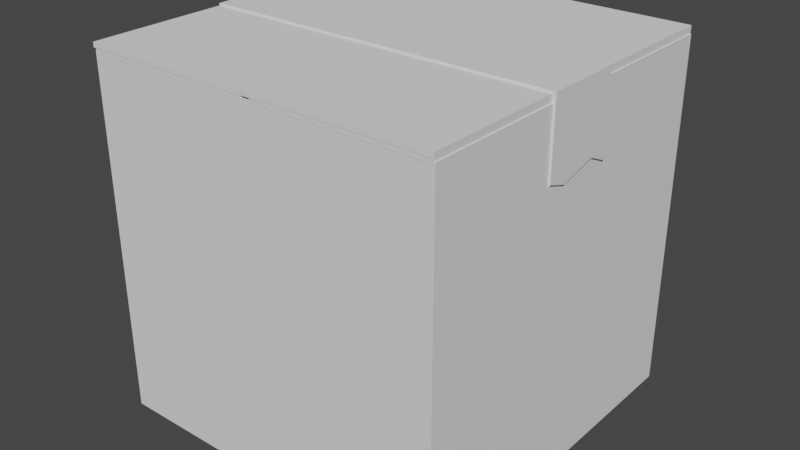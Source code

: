 # Source: box_taped.blend  (saved by Blender 2.92.15; exported with 4.5.12 LTS)
import bpy
from mathutils import Matrix  # noqa: F401  (used for matrix-valued properties, if any)

bpy.ops.wm.read_factory_settings(use_empty=True)
scene = bpy.context.scene
scene.name = 'Scene'

# ---- collections
col_collection = bpy.data.collections.new('Collection'); scene.collection.children.link(col_collection)
col_flaps = bpy.data.collections.new('Flaps'); col_collection.children.link(col_flaps)

# ---- world
world_world = bpy.data.worlds.new('World'); scene.world = world_world
world_world.use_nodes = True; world_world.node_tree.nodes.clear()
_N = world_world.node_tree.nodes; _L = world_world.node_tree.links
n0 = _N.new('ShaderNodeOutputWorld'); n0.name = 'World Output'; n0.location = (300, 300)
n1 = _N.new('ShaderNodeBackground'); n1.name = 'Background'; n1.location = (10, 300)
n1.inputs[0].default_value = (0.05088, 0.05088, 0.05088, 1.0)
_L.new(n1.outputs[0], n0.inputs[0])
n0.is_active_output = True
world_world.color = (0.05088, 0.05088, 0.05088)
world_world.use_sun_shadow = False
world_world.sun_shadow_jitter_overblur = 0.0

# ---- meshes
me_cube_001 = bpy.data.meshes.new('Cube.001')
me_cube_001.from_pydata([(-0.5479, -0.5479, -0.5479), (-0.5342, -0.5342, 0.5479), (-0.5479, 0.5479, -0.5479), (-0.5342, 0.5342, 0.5479), (0.5479, -0.5479, -0.5479), (0.5342, -0.5342, 0.5479), (0.5479, 0.5479, -0.5479), (0.5342, 0.5342, 0.5479), (-0.5479, -0.5479, 0.5479), (-0.5479, 0.5479, 0.5479), (0.5479, 0.5479, 0.5479), (0.5479, -0.5479, 0.5479), (-0.5342, -0.5342, -0.5369), (-0.5342, 0.5342, -0.5369), (0.5342, 0.5342, -0.5369), (0.5342, -0.5342, -0.5369)], [], [(0, 8, 9, 2), (2, 9, 10, 6), (6, 10, 11, 4), (4, 11, 8, 0), (2, 6, 4, 0), (7, 3, 13, 14), (1, 3, 9, 8), (3, 7, 10, 9), (7, 5, 11, 10), (5, 1, 8, 11), (14, 13, 12, 15), (5, 7, 14, 15), (3, 1, 12, 13), (1, 5, 15, 12)])
_uv = me_cube_001.uv_layers.new(name='UVMap')
_uv.uv.foreach_set('vector', [0.375, 0.0, 0.625, 0.0, 0.625, 0.25, 0.375, 0.25, 0.375, 0.25, 0.625, 0.25, 0.625, 0.5, 0.375, 0.5, 0.375, 0.5, 0.625, 0.5, 0.625, 0.75, 0.375, 0.75, 0.375, 0.75, 0.625, 0.75, 0.625, 1.0, 0.375, 1.0, 0.125, 0.5, 0.375, 0.5, 0.375, 0.75, 0.125, 0.75, 0.6281, 0.5031, 0.8719, 0.5031, 0.8719, 0.5031, 0.6281, 0.5031, 0.8719, 0.7469, 0.8719, 0.5031, 0.875, 0.5, 0.875, 0.75, 0.8719, 0.5031, 0.6281, 0.5031, 0.625, 0.5, 0.875, 0.5, 0.6281, 0.5031, 0.6281, 0.7469, 0.625, 0.75, 0.625, 0.5, 0.6281, 0.7469, 0.8719, 0.7469, 0.875, 0.75, 0.625, 0.75, 0.6281, 0.5031, 0.8719, 0.5031, 0.8719, 0.7469, 0.6281, 0.7469, 0.6281, 0.7469, 0.6281, 0.5031, 0.6281, 0.5031, 0.6281, 0.7469, 0.8719, 0.5031, 0.8719, 0.7469, 0.8719, 0.7469, 0.8719, 0.5031, 0.8719, 0.7469, 0.6281, 0.7469, 0.6281, 0.7469, 0.8719, 0.7469])
me_cube_001.use_remesh_fix_poles = True
me_cube_001.use_remesh_preserve_attributes = False
me_cube_001.use_mirror_vertex_groups = False
me_cube_001.update()
me_cube_005 = bpy.data.meshes.new('Cube.005')
me_cube_005.from_pydata([(-1.004, -0.2201, 0.1173), (-1.004, -0.2201, 0.5108), (-1.004, 0.2201, 0.07234), (-1.004, 0.2201, 0.5108), (1.004, -0.2201, 0.09501), (1.004, -0.2201, 0.5108), (1.004, 0.2201, 0.06103), (1.004, 0.2201, 0.5108), (-1.004, 0.0, 0.05982), (-1.004, -0.2201, 0.3109), (-1.004, 0.0, 0.5108), (-1.004, 0.2201, 0.2727), (0.0, 0.2201, 0.5108), (1.004, 0.2201, 0.3144), (1.004, 0.0, 0.08664), (1.004, 0.0, 0.5108), (1.004, -0.2201, 0.271), (0.0, -0.2201, 0.5108), (0.0, 0.0, 0.5108), (1.004, 0.0, 0.308), (-1.004, 0.0, 0.3364), (-1.004, -0.1101, 0.05693), (-1.004, -0.2201, 0.4796), (-1.004, 0.1101, 0.5108), (-1.004, 0.2201, 0.2181), (-0.9895, 0.2201, 0.1029), (0.9729, 0.2201, 0.5108), (1.004, 0.2201, 0.2235), (1.004, 0.1101, 0.1106), (1.004, -0.1101, 0.5108), (1.004, -0.2201, 0.1813), (0.9729, -0.2201, 0.05491), (-0.9895, -0.2201, 0.5108), (-1.004, 0.1101, 0.07338), (-1.004, -0.2201, 0.2199), (-1.004, -0.1101, 0.5108), (-1.004, 0.2201, 0.4796), (0.9729, 0.2201, 0.101), (-0.9895, 0.2201, 0.5108), (1.004, 0.2201, 0.4796), (1.004, -0.1101, 0.05818), (1.004, 0.1101, 0.5108), (1.004, -0.2201, 0.4796), (-0.9895, -0.2201, 0.07486), (0.9729, -0.2201, 0.5108), (0.0, -0.1101, 0.5108), (0.0, 0.1101, 0.5108), (0.9729, 0.0, 0.5108), (-0.9895, 0.0, 0.5108), (-0.9895, 0.0, 0.08048), (0.9729, 0.0, 0.08222), (-0.9895, -0.2201, 0.2886), (0.9729, -0.2201, 0.3403), (0.0, -0.2201, 0.4796), (1.004, -0.1101, 0.3332), (1.004, 0.1101, 0.2863), (1.004, 0.0, 0.2067), (1.004, 0.0, 0.4796), (0.9729, 0.2201, 0.2871), (-0.9895, 0.2201, 0.2773), (0.0, 0.2201, 0.4796), (-1.004, 0.1101, 0.309), (-1.004, -0.1101, 0.2793), (-1.004, 0.0, 0.1913), (-1.004, 0.0, 0.4796), (-1.004, -0.1101, 0.4796), (-1.004, -0.1101, 0.2289), (-1.004, 0.1101, 0.2046), (-0.9895, 0.2201, 0.4796), (-0.9895, 0.2201, 0.1851), (0.9729, 0.2201, 0.2137), (1.004, 0.1101, 0.4796), (1.004, 0.1101, 0.1818), (1.004, -0.1101, 0.2171), (0.9729, -0.2201, 0.4796), (0.9729, -0.2201, 0.1844), (-0.9895, -0.2201, 0.1969), (0.9729, 0.1101, 0.1252), (-0.9895, 0.1101, 0.07815), (-0.9895, -0.1101, 0.08669), (-0.9895, 0.1101, 0.5108), (0.9729, 0.1101, 0.5108), (0.9729, -0.1101, 0.5108), (-0.9895, -0.1101, 0.5108), (0.9729, -0.1101, 0.07489), (-0.9895, -0.2201, 0.4796), (1.004, -0.1101, 0.4796), (0.9729, 0.2201, 0.4796), (-1.004, 0.1101, 0.4796), (-1.004, -0.1651, 0.1036), (-1.004, 0.2201, 0.1095), (-0.9968, 0.2201, 0.1044), (-1.004, 0.05503, 0.1073), (-1.004, -0.2201, 0.2412), (-1.004, 0.2201, 0.4212), (-0.9968, 0.0, 0.0745), (-0.9968, -0.2201, 0.2905), (-1.004, 0.1651, 0.297), (-1.004, -0.05503, 0.3463), (-1.004, 0.0, 0.1419), (-1.004, 0.0, 0.4161), (-1.004, -0.05503, 0.1103), (-1.004, -0.2201, 0.4331), (-1.004, 0.2201, 0.2721), (-1.004, 0.1651, 0.09801), (-1.004, -0.2201, 0.1718), (-0.9968, -0.2201, 0.05437), (-0.9968, 0.2201, 0.3453), (-1.004, 0.05503, 0.3241), (-1.004, -0.1651, 0.3169), (-1.004, 0.0, 0.2665), (-1.004, -0.05503, 0.4796), (-1.004, -0.1651, 0.4796), (-1.004, -0.1101, 0.3811), (-1.004, -0.05503, 0.2288), (-1.004, -0.1651, 0.2262), (-1.004, -0.1101, 0.1652), (-1.004, -0.1101, 0.2639), (-1.004, 0.1651, 0.1833), (-1.004, 0.05503, 0.1778), (-1.004, 0.1101, 0.1406), (-1.004, 0.1101, 0.2515), (-0.9968, 0.2201, 0.4796), (-0.9895, 0.2201, 0.4067), (-0.9968, 0.2201, 0.2178), (-0.9895, 0.2201, 0.1646), (-0.9895, 0.2201, 0.2928), (-0.9968, -0.2201, 0.2306), (-0.9895, -0.2201, 0.1461), (-0.9895, -0.2201, 0.2644), (-0.9895, 0.05503, 0.05702), (-0.9895, 0.1651, 0.08968), (-0.9895, -0.1651, 0.07918), (-0.9895, -0.05503, 0.09592), (-0.9968, -0.1101, 0.089), (-0.9968, -0.2201, 0.4796), (-0.9895, -0.2201, 0.3679), (-1.004, 0.1651, 0.4796), (-1.004, 0.05503, 0.4796), (-1.004, 0.1101, 0.3969), (-0.9895, 0.0, 0.4796), (-1.004, 0.05503, 0.3448), (-1.004, 0.1651, 0.3546), (-0.9968, -0.2201, 0.3802), (-0.9968, -0.05503, 0.08131), (-0.9968, -0.1651, 0.0801), (-0.9968, 0.1651, 0.07284), (-0.9968, -0.2201, 0.1842), (-0.9968, 0.2201, 0.2675), (-0.9968, 0.2201, 0.1513), (-0.9968, 0.2201, 0.4195), (-1.004, 0.05503, 0.2652), (-1.004, 0.05503, 0.133), (-1.004, 0.1651, 0.1834), (-1.004, -0.1651, 0.2173), (-1.004, -0.1651, 0.1596), (-1.004, -0.05503, 0.1637), (-1.004, -0.1651, 0.4047), (-1.004, -0.05503, 0.3516), (-1.004, -0.05503, 0.2641), (-1.004, 0.1651, 0.2458), (-0.9968, -0.2201, 0.2618)], [], [(88, 23, 3, 36, 137), (87, 26, 7, 39), (86, 29, 5, 42), (85, 32, 1, 22, 135), (84, 40, 4, 31), (83, 35, 1, 32), (82, 45, 17, 44), (81, 46, 18, 47), (80, 23, 10, 48), (77, 28, 14, 50), (161, 96, 9, 93), (74, 44, 17, 53), (73, 54, 16, 30), (72, 55, 19, 56), (71, 41, 15, 57), (70, 58, 13, 27), (68, 38, 12, 60), (160, 97, 11, 103), (159, 98, 20, 110), (65, 35, 10, 64, 111), (158, 111, 64, 100), (157, 112, 65, 113), (22, 1, 35, 65, 112), (156, 114, 63, 99), (155, 115, 66, 116), (154, 109, 62, 117), (153, 118, 24, 90), (152, 119, 67, 120), (151, 108, 61, 121), (150, 122, 68, 123), (36, 3, 38, 68, 122), (149, 124, 69, 125), (148, 107, 59, 126), (37, 70, 27, 6), (55, 71, 57, 19), (13, 39, 71, 55), (39, 7, 41, 71), (28, 72, 56, 14), (6, 27, 72, 28), (27, 13, 55, 72), (40, 73, 30, 4), (14, 56, 73, 40), (56, 19, 54, 73), (16, 42, 74, 52), (42, 5, 44, 74), (4, 30, 75, 31), (30, 16, 52, 75), (147, 127, 34, 105), (37, 6, 28, 77), (145, 132, 43, 106), (144, 133, 79, 134), (46, 80, 48, 18), (12, 38, 80, 46), (38, 3, 23, 80), (41, 81, 47, 15), (7, 26, 81, 41), (26, 12, 46, 81), (29, 82, 44, 5), (15, 47, 82, 29), (47, 18, 45, 82), (45, 83, 32, 17), (18, 48, 83, 45), (48, 10, 35, 83), (50, 14, 40, 84), (143, 135, 22, 102), (53, 17, 32, 85), (54, 86, 42, 16), (19, 57, 86, 54), (57, 15, 29, 86), (58, 87, 39, 13), (60, 12, 26, 87), (142, 137, 36, 94), (141, 138, 88, 139), (64, 10, 23, 88, 138), (37, 77, 50, 84, 31, 75, 52, 74, 87, 58, 70), (68, 140, 85, 136, 51, 129, 76, 128, 43, 132, 79, 133, 49, 130, 78, 131, 25, 125, 69, 126, 59, 123), (68, 60, 87, 74, 53, 85, 140), (108, 141, 139, 61), (20, 100, 141, 108), (100, 64, 138, 141), (97, 142, 94, 11), (61, 139, 142, 97), (139, 88, 137, 142), (96, 143, 102, 9), (51, 136, 143, 96), (136, 85, 135, 143), (101, 144, 134, 21), (8, 95, 144, 101), (95, 49, 133, 144), (89, 145, 106, 0), (21, 134, 145, 89), (134, 79, 132, 145), (91, 25, 131, 146), (106, 147, 105, 0), (43, 128, 147, 106), (128, 76, 127, 147), (124, 148, 126, 69), (24, 103, 148, 124), (103, 11, 107, 148), (91, 149, 125, 25), (2, 90, 149, 91), (90, 24, 124, 149), (107, 150, 123, 59), (11, 94, 150, 107), (94, 36, 122, 150), (119, 151, 121, 67), (63, 110, 151, 119), (110, 20, 108, 151), (92, 152, 120, 33), (8, 99, 152, 92), (99, 63, 119, 152), (104, 153, 90, 2), (33, 120, 153, 104), (120, 67, 118, 153), (115, 154, 117, 66), (34, 93, 154, 115), (93, 9, 109, 154), (89, 155, 116, 21), (0, 105, 155, 89), (105, 34, 115, 155), (101, 156, 99, 8), (21, 116, 156, 101), (116, 66, 114, 156), (109, 157, 113, 62), (9, 102, 157, 109), (102, 22, 112, 157), (98, 158, 100, 20), (62, 113, 158, 98), (113, 65, 111, 158), (114, 159, 110, 63), (66, 117, 159, 114), (117, 62, 98, 159), (118, 160, 103, 24), (67, 121, 160, 118), (121, 61, 97, 160), (127, 161, 93, 34), (76, 129, 161, 127), (129, 51, 96, 161), (130, 49, 95, 8, 92, 33, 104, 2, 91, 146, 131, 78)])
_uv = me_cube_005.uv_layers.new(name='UVMap')
_uv.uv.foreach_set('vector', [0.5625, 0.1875, 0.625, 0.1875, 0.625, 0.25, 0.5625, 0.25, 0.5625, 0.2188, 0.5625, 0.4375, 0.625, 0.4375, 0.625, 0.5, 0.5625, 0.5, 0.5625, 0.6875, 0.625, 0.6875, 0.625, 0.75, 0.5625, 0.75, 0.5625, 0.9375, 0.625, 0.9375, 0.625, 1.0, 0.5625, 1.0, 0.5625, 0.9688, 0.3125, 0.6875, 0.375, 0.6875, 0.375, 0.75, 0.3125, 0.75, 0.8125, 0.6875, 0.875, 0.6875, 0.875, 0.75, 0.8125, 0.75, 0.6875, 0.6875, 0.75, 0.6875, 0.75, 0.75, 0.6875, 0.75, 0.6875, 0.5625, 0.75, 0.5625, 0.75, 0.625, 0.6875, 0.625, 0.8125, 0.5625, 0.875, 0.5625, 0.875, 0.625, 0.8125, 0.625, 0.3125, 0.5625, 0.375, 0.5625, 0.375, 0.625, 0.3125, 0.625, 0.4688, 0.9688, 0.5, 0.9688, 0.5, 1.0, 0.4688, 1.0, 0.5625, 0.8125, 0.625, 0.8125, 0.625, 0.875, 0.5625, 0.875, 0.4375, 0.6875, 0.5, 0.6875, 0.5, 0.75, 0.4375, 0.75, 0.4375, 0.5625, 0.5, 0.5625, 0.5, 0.625, 0.4375, 0.625, 0.5625, 0.5625, 0.625, 0.5625, 0.625, 0.625, 0.5625, 0.625, 0.4375, 0.4375, 0.5, 0.4375, 0.5, 0.5, 0.4375, 0.5, 0.5625, 0.3125, 0.625, 0.3125, 0.625, 0.375, 0.5625, 0.375, 0.4688, 0.2188, 0.5, 0.2188, 0.5, 0.25, 0.4688, 0.25, 0.4688, 0.09375, 0.5, 0.09375, 0.5, 0.125, 0.4688, 0.125, 0.5625, 0.0625, 0.625, 0.0625, 0.625, 0.125, 0.5625, 0.125, 0.5625, 0.09375, 0.5312, 0.09375, 0.5625, 0.09375, 0.5625, 0.125, 0.5312, 0.125, 0.5312, 0.03125, 0.5625, 0.03125, 0.5625, 0.0625, 0.5312, 0.0625, 0.5625, 0.0, 0.625, 0.0, 0.625, 0.0625, 0.5625, 0.0625, 0.5625, 0.03125, 0.4062, 0.09375, 0.4375, 0.09375, 0.4375, 0.125, 0.4062, 0.125, 0.4062, 0.03125, 0.4375, 0.03125, 0.4375, 0.0625, 0.4062, 0.0625, 0.4688, 0.03125, 0.5, 0.03125, 0.5, 0.0625, 0.4688, 0.0625, 0.4062, 0.2188, 0.4375, 0.2188, 0.4375, 0.25, 0.4062, 0.25, 0.4062, 0.1562, 0.4375, 0.1562, 0.4375, 0.1875, 0.4062, 0.1875, 0.4688, 0.1562, 0.5, 0.1562, 0.5, 0.1875, 0.4688, 0.1875, 0.5312, 0.2812, 0.5625, 0.2812, 0.5625, 0.3125, 0.5312, 0.3125, 0.5625, 0.25, 0.625, 0.25, 0.625, 0.3125, 0.5625, 0.3125, 0.5625, 0.2812, 0.4062, 0.2812, 0.4375, 0.2812, 0.4375, 0.3125, 0.4062, 0.3125, 0.4688, 0.2812, 0.5, 0.2812, 0.5, 0.3125, 0.4688, 0.3125, 0.375, 0.4375, 0.4375, 0.4375, 0.4375, 0.5, 0.375, 0.5, 0.5, 0.5625, 0.5625, 0.5625, 0.5625, 0.625, 0.5, 0.625, 0.5, 0.5, 0.5625, 0.5, 0.5625, 0.5625, 0.5, 0.5625, 0.5625, 0.5, 0.625, 0.5, 0.625, 0.5625, 0.5625, 0.5625, 0.375, 0.5625, 0.4375, 0.5625, 0.4375, 0.625, 0.375, 0.625, 0.375, 0.5, 0.4375, 0.5, 0.4375, 0.5625, 0.375, 0.5625, 0.4375, 0.5, 0.5, 0.5, 0.5, 0.5625, 0.4375, 0.5625, 0.375, 0.6875, 0.4375, 0.6875, 0.4375, 0.75, 0.375, 0.75, 0.375, 0.625, 0.4375, 0.625, 0.4375, 0.6875, 0.375, 0.6875, 0.4375, 0.625, 0.5, 0.625, 0.5, 0.6875, 0.4375, 0.6875, 0.5, 0.75, 0.5625, 0.75, 0.5625, 0.8125, 0.5, 0.8125, 0.5625, 0.75, 0.625, 0.75, 0.625, 0.8125, 0.5625, 0.8125, 0.375, 0.75, 0.4375, 0.75, 0.4375, 0.8125, 0.375, 0.8125, 0.4375, 0.75, 0.5, 0.75, 0.5, 0.8125, 0.4375, 0.8125, 0.4062, 0.9688, 0.4375, 0.9688, 0.4375, 1.0, 0.4062, 1.0, 0.3125, 0.5, 0.375, 0.5, 0.375, 0.5625, 0.3125, 0.5625, 0.1562, 0.7188, 0.1875, 0.7188, 0.1875, 0.75, 0.1562, 0.75, 0.1562, 0.6562, 0.1875, 0.6562, 0.1875, 0.6875, 0.1562, 0.6875, 0.75, 0.5625, 0.8125, 0.5625, 0.8125, 0.625, 0.75, 0.625, 0.75, 0.5, 0.8125, 0.5, 0.8125, 0.5625, 0.75, 0.5625, 0.8125, 0.5, 0.875, 0.5, 0.875, 0.5625, 0.8125, 0.5625, 0.625, 0.5625, 0.6875, 0.5625, 0.6875, 0.625, 0.625, 0.625, 0.625, 0.5, 0.6875, 0.5, 0.6875, 0.5625, 0.625, 0.5625, 0.6875, 0.5, 0.75, 0.5, 0.75, 0.5625, 0.6875, 0.5625, 0.625, 0.6875, 0.6875, 0.6875, 0.6875, 0.75, 0.625, 0.75, 0.625, 0.625, 0.6875, 0.625, 0.6875, 0.6875, 0.625, 0.6875, 0.6875, 0.625, 0.75, 0.625, 0.75, 0.6875, 0.6875, 0.6875, 0.75, 0.6875, 0.8125, 0.6875, 0.8125, 0.75, 0.75, 0.75, 0.75, 0.625, 0.8125, 0.625, 0.8125, 0.6875, 0.75, 0.6875, 0.8125, 0.625, 0.875, 0.625, 0.875, 0.6875, 0.8125, 0.6875, 0.3125, 0.625, 0.375, 0.625, 0.375, 0.6875, 0.3125, 0.6875, 0.5312, 0.9688, 0.5625, 0.9688, 0.5625, 1.0, 0.5312, 1.0, 0.5625, 0.875, 0.625, 0.875, 0.625, 0.9375, 0.5625, 0.9375, 0.5, 0.6875, 0.5625, 0.6875, 0.5625, 0.75, 0.5, 0.75, 0.5, 0.625, 0.5625, 0.625, 0.5625, 0.6875, 0.5, 0.6875, 0.5625, 0.625, 0.625, 0.625, 0.625, 0.6875, 0.5625, 0.6875, 0.5, 0.4375, 0.5625, 0.4375, 0.5625, 0.5, 0.5, 0.5, 0.5625, 0.375, 0.625, 0.375, 0.625, 0.4375, 0.5625, 0.4375, 0.5312, 0.2188, 0.5625, 0.2188, 0.5625, 0.25, 0.5312, 0.25, 0.5312, 0.1562, 0.5625, 0.1562, 0.5625, 0.1875, 0.5312, 0.1875, 0.5625, 0.125, 0.625, 0.125, 0.625, 0.1875, 0.5625, 0.1875, 0.5625, 0.1562, 0.3125, 0.5, 0.3125, 0.5625, 0.3125, 0.625, 0.3125, 0.6875, 0.3125, 0.75, 0.4375, 0.8125, 0.5, 0.8125, 0.5625, 0.8125, 0.5625, 0.4375, 0.5, 0.4375, 0.4375, 0.4375, 0.5625, 0.3125, 0.5625, 0.625, 0.5625, 0.9375, 0.5312, 0.9375, 0.5, 0.9375, 0.4688, 0.9375, 0.4375, 0.9375, 0.4062, 0.9375, 0.375, 0.9375, 0.2812, 0.8125, 0.1875, 0.6875, 0.1875, 0.6562, 0.1875, 0.625, 0.1875, 0.5938, 0.1875, 0.5625, 0.1875, 0.5312, 0.1875, 0.5, 0.3125, 0.4062, 0.4375, 0.3125, 0.4688, 0.3125, 0.5, 0.3125, 0.5312, 0.3125, 0.5625, 0.3125, 0.5625, 0.375, 0.5625, 0.4375, 0.5625, 0.8125, 0.5625, 0.875, 0.5625, 0.9375, 0.5625, 0.625, 0.5, 0.1562, 0.5312, 0.1562, 0.5312, 0.1875, 0.5, 0.1875, 0.5, 0.125, 0.5312, 0.125, 0.5312, 0.1562, 0.5, 0.1562, 0.5312, 0.125, 0.5625, 0.125, 0.5625, 0.1562, 0.5312, 0.1562, 0.5, 0.2188, 0.5312, 0.2188, 0.5312, 0.25, 0.5, 0.25, 0.5, 0.1875, 0.5312, 0.1875, 0.5312, 0.2188, 0.5, 0.2188, 0.5312, 0.1875, 0.5625, 0.1875, 0.5625, 0.2188, 0.5312, 0.2188, 0.5, 0.9688, 0.5312, 0.9688, 0.5312, 1.0, 0.5, 1.0, 0.5, 0.9375, 0.5312, 0.9375, 0.5312, 0.9688, 0.5, 0.9688, 0.5312, 0.9375, 0.5625, 0.9375, 0.5625, 0.9688, 0.5312, 0.9688, 0.125, 0.6562, 0.1562, 0.6562, 0.1562, 0.6875, 0.125, 0.6875, 0.125, 0.625, 0.1562, 0.625, 0.1562, 0.6562, 0.125, 0.6562, 0.1562, 0.625, 0.1875, 0.625, 0.1875, 0.6562, 0.1562, 0.6562, 0.125, 0.7188, 0.1562, 0.7188, 0.1562, 0.75, 0.125, 0.75, 0.125, 0.6875, 0.1562, 0.6875, 0.1562, 0.7188, 0.125, 0.7188, 0.1562, 0.6875, 0.1875, 0.6875, 0.1875, 0.7188, 0.1562, 0.7188, 0.1562, 0.5, 0.1875, 0.5, 0.1875, 0.5312, 0.1562, 0.5312, 0.375, 0.9688, 0.4062, 0.9688, 0.4062, 1.0, 0.375, 1.0, 0.375, 0.9375, 0.4062, 0.9375, 0.4062, 0.9688, 0.375, 0.9688, 0.4062, 0.9375, 0.4375, 0.9375, 0.4375, 0.9688, 0.4062, 0.9688, 0.4375, 0.2812, 0.4688, 0.2812, 0.4688, 0.3125, 0.4375, 0.3125, 0.4375, 0.25, 0.4688, 0.25, 0.4688, 0.2812, 0.4375, 0.2812, 0.4688, 0.25, 0.5, 0.25, 0.5, 0.2812, 0.4688, 0.2812, 0.375, 0.2812, 0.4062, 0.2812, 0.4062, 0.3125, 0.375, 0.3125, 0.375, 0.25, 0.4062, 0.25, 0.4062, 0.2812, 0.375, 0.2812, 0.4062, 0.25, 0.4375, 0.25, 0.4375, 0.2812, 0.4062, 0.2812, 0.5, 0.2812, 0.5312, 0.2812, 0.5312, 0.3125, 0.5, 0.3125, 0.5, 0.25, 0.5312, 0.25, 0.5312, 0.2812, 0.5, 0.2812, 0.5312, 0.25, 0.5625, 0.25, 0.5625, 0.2812, 0.5312, 0.2812, 0.4375, 0.1562, 0.4688, 0.1562, 0.4688, 0.1875, 0.4375, 0.1875, 0.4375, 0.125, 0.4688, 0.125, 0.4688, 0.1562, 0.4375, 0.1562, 0.4688, 0.125, 0.5, 0.125, 0.5, 0.1562, 0.4688, 0.1562, 0.375, 0.1562, 0.4062, 0.1562, 0.4062, 0.1875, 0.375, 0.1875, 0.375, 0.125, 0.4062, 0.125, 0.4062, 0.1562, 0.375, 0.1562, 0.4062, 0.125, 0.4375, 0.125, 0.4375, 0.1562, 0.4062, 0.1562, 0.375, 0.2188, 0.4062, 0.2188, 0.4062, 0.25, 0.375, 0.25, 0.375, 0.1875, 0.4062, 0.1875, 0.4062, 0.2188, 0.375, 0.2188, 0.4062, 0.1875, 0.4375, 0.1875, 0.4375, 0.2188, 0.4062, 0.2188, 0.4375, 0.03125, 0.4688, 0.03125, 0.4688, 0.0625, 0.4375, 0.0625, 0.4375, 0.0, 0.4688, 0.0, 0.4688, 0.03125, 0.4375, 0.03125, 0.4688, 0.0, 0.5, 0.0, 0.5, 0.03125, 0.4688, 0.03125, 0.375, 0.03125, 0.4062, 0.03125, 0.4062, 0.0625, 0.375, 0.0625, 0.375, 0.0, 0.4062, 0.0, 0.4062, 0.03125, 0.375, 0.03125, 0.4062, 0.0, 0.4375, 0.0, 0.4375, 0.03125, 0.4062, 0.03125, 0.375, 0.09375, 0.4062, 0.09375, 0.4062, 0.125, 0.375, 0.125, 0.375, 0.0625, 0.4062, 0.0625, 0.4062, 0.09375, 0.375, 0.09375, 0.4062, 0.0625, 0.4375, 0.0625, 0.4375, 0.09375, 0.4062, 0.09375, 0.5, 0.03125, 0.5312, 0.03125, 0.5312, 0.0625, 0.5, 0.0625, 0.5, 0.0, 0.5312, 0.0, 0.5312, 0.03125, 0.5, 0.03125, 0.5312, 0.0, 0.5625, 0.0, 0.5625, 0.03125, 0.5312, 0.03125, 0.5, 0.09375, 0.5312, 0.09375, 0.5312, 0.125, 0.5, 0.125, 0.5, 0.0625, 0.5312, 0.0625, 0.5312, 0.09375, 0.5, 0.09375, 0.5312, 0.0625, 0.5625, 0.0625, 0.5625, 0.09375, 0.5312, 0.09375, 0.4375, 0.09375, 0.4688, 0.09375, 0.4688, 0.125, 0.4375, 0.125, 0.4375, 0.0625, 0.4688, 0.0625, 0.4688, 0.09375, 0.4375, 0.09375, 0.4688, 0.0625, 0.5, 0.0625, 0.5, 0.09375, 0.4688, 0.09375, 0.4375, 0.2188, 0.4688, 0.2188, 0.4688, 0.25, 0.4375, 0.25, 0.4375, 0.1875, 0.4688, 0.1875, 0.4688, 0.2188, 0.4375, 0.2188, 0.4688, 0.1875, 0.5, 0.1875, 0.5, 0.2188, 0.4688, 0.2188, 0.4375, 0.9688, 0.4688, 0.9688, 0.4688, 1.0, 0.4375, 1.0, 0.4375, 0.9375, 0.4688, 0.9375, 0.4688, 0.9688, 0.4375, 0.9688, 0.4688, 0.9375, 0.5, 0.9375, 0.5, 0.9688, 0.4688, 0.9688, 0.1875, 0.5938, 0.1875, 0.625, 0.1562, 0.625, 0.125, 0.625, 0.125, 0.5938, 0.125, 0.5625, 0.125, 0.5312, 0.125, 0.5, 0.1562, 0.5, 0.1562, 0.5312, 0.1875, 0.5312, 0.1875, 0.5625])
me_cube_005.use_remesh_fix_poles = True
me_cube_005.use_remesh_preserve_attributes = False
me_cube_005.use_mirror_vertex_groups = False
me_cube_005.update()
me_cube_002 = bpy.data.meshes.new('Cube.002')
me_cube_002.from_pydata([(-0.007297, -0.5487, -0.2647), (-0.007297, -0.5487, 0.2647), (-0.007297, 0.5487, -0.2647), (-0.007297, 0.5487, 0.2647), (0.007297, -0.5487, -0.2647), (0.007297, -0.5487, 0.2647), (0.007297, 0.5487, -0.2647), (0.007297, 0.5487, 0.2647)], [], [(0, 1, 3, 2), (2, 3, 7, 6), (6, 7, 5, 4), (4, 5, 1, 0), (2, 6, 4, 0), (7, 3, 1, 5)])
_uv = me_cube_002.uv_layers.new(name='UVMap')
_uv.uv.foreach_set('vector', [0.375, 0.0, 0.625, 0.0, 0.625, 0.25, 0.375, 0.25, 0.375, 0.25, 0.625, 0.25, 0.625, 0.5, 0.375, 0.5, 0.375, 0.5, 0.625, 0.5, 0.625, 0.75, 0.375, 0.75, 0.375, 0.75, 0.625, 0.75, 0.625, 1.0, 0.375, 1.0, 0.125, 0.5, 0.375, 0.5, 0.375, 0.75, 0.125, 0.75, 0.625, 0.5, 0.875, 0.5, 0.875, 0.75, 0.625, 0.75])
me_cube_002.use_remesh_fix_poles = True
me_cube_002.use_remesh_preserve_attributes = False
me_cube_002.use_mirror_vertex_groups = False
me_cube_002.update()
me_cube_003 = bpy.data.meshes.new('Cube.003')
me_cube_003.from_pydata([(-0.007297, -0.5487, -0.2647), (-0.007297, -0.5487, 0.2647), (-0.007297, 0.5487, -0.2647), (-0.007297, 0.5487, 0.2647), (0.007297, -0.5487, -0.2647), (0.007297, -0.5487, 0.2647), (0.007297, 0.5487, -0.2647), (0.007297, 0.5487, 0.2647)], [], [(0, 1, 3, 2), (2, 3, 7, 6), (6, 7, 5, 4), (4, 5, 1, 0), (2, 6, 4, 0), (7, 3, 1, 5)])
_uv = me_cube_003.uv_layers.new(name='UVMap')
_uv.uv.foreach_set('vector', [0.375, 0.0, 0.625, 0.0, 0.625, 0.25, 0.375, 0.25, 0.375, 0.25, 0.625, 0.25, 0.625, 0.5, 0.375, 0.5, 0.375, 0.5, 0.625, 0.5, 0.625, 0.75, 0.375, 0.75, 0.375, 0.75, 0.625, 0.75, 0.625, 1.0, 0.375, 1.0, 0.125, 0.5, 0.375, 0.5, 0.375, 0.75, 0.125, 0.75, 0.625, 0.5, 0.875, 0.5, 0.875, 0.75, 0.625, 0.75])
me_cube_003.use_remesh_fix_poles = True
me_cube_003.use_remesh_preserve_attributes = False
me_cube_003.use_mirror_vertex_groups = False
me_cube_003.update()
me_cube_004 = bpy.data.meshes.new('Cube.004')
me_cube_004.from_pydata([(-0.007297, -0.5487, -0.2647), (-0.007297, -0.5487, 0.2647), (-0.007297, 0.5487, -0.2647), (-0.007297, 0.5487, 0.2647), (0.007297, -0.5487, -0.2647), (0.007297, -0.5487, 0.2647), (0.007297, 0.5487, -0.2647), (0.007297, 0.5487, 0.2647)], [], [(0, 1, 3, 2), (2, 3, 7, 6), (6, 7, 5, 4), (4, 5, 1, 0), (2, 6, 4, 0), (7, 3, 1, 5)])
_uv = me_cube_004.uv_layers.new(name='UVMap')
_uv.uv.foreach_set('vector', [0.375, 0.0, 0.625, 0.0, 0.625, 0.25, 0.375, 0.25, 0.375, 0.25, 0.625, 0.25, 0.625, 0.5, 0.375, 0.5, 0.375, 0.5, 0.625, 0.5, 0.625, 0.75, 0.375, 0.75, 0.375, 0.75, 0.625, 0.75, 0.625, 1.0, 0.375, 1.0, 0.125, 0.5, 0.375, 0.5, 0.375, 0.75, 0.125, 0.75, 0.625, 0.5, 0.875, 0.5, 0.875, 0.75, 0.625, 0.75])
me_cube_004.use_remesh_fix_poles = True
me_cube_004.use_remesh_preserve_attributes = False
me_cube_004.use_mirror_vertex_groups = False
me_cube_004.update()
me_cube_006 = bpy.data.meshes.new('Cube.006')
me_cube_006.from_pydata([(-0.007297, -0.5487, -0.2647), (-0.007297, -0.5487, 0.2647), (-0.007297, 0.5487, -0.2647), (-0.007297, 0.5487, 0.2647), (0.007297, -0.5487, -0.2647), (0.007297, -0.5487, 0.2647), (0.007297, 0.5487, -0.2647), (0.007297, 0.5487, 0.2647)], [], [(0, 1, 3, 2), (2, 3, 7, 6), (6, 7, 5, 4), (4, 5, 1, 0), (2, 6, 4, 0), (7, 3, 1, 5)])
_uv = me_cube_006.uv_layers.new(name='UVMap')
_uv.uv.foreach_set('vector', [0.375, 0.0, 0.625, 0.0, 0.625, 0.25, 0.375, 0.25, 0.375, 0.25, 0.625, 0.25, 0.625, 0.5, 0.375, 0.5, 0.375, 0.5, 0.625, 0.5, 0.625, 0.75, 0.375, 0.75, 0.375, 0.75, 0.625, 0.75, 0.625, 1.0, 0.375, 1.0, 0.125, 0.5, 0.375, 0.5, 0.375, 0.75, 0.125, 0.75, 0.625, 0.5, 0.875, 0.5, 0.875, 0.75, 0.625, 0.75])
me_cube_006.use_remesh_fix_poles = True
me_cube_006.use_remesh_preserve_attributes = False
me_cube_006.use_mirror_vertex_groups = False
me_cube_006.update()

# ---- objects
ob_mainbody = bpy.data.objects.new('MainBody', me_cube_001)
ob_cube_004 = bpy.data.objects.new('Cube.004', me_cube_005)
ob_cube = bpy.data.objects.new('Cube', me_cube_002)
ob_cube_001 = bpy.data.objects.new('Cube.001', me_cube_003)
ob_cube_002 = bpy.data.objects.new('Cube.002', me_cube_004)
ob_cube_003 = bpy.data.objects.new('Cube.003', me_cube_006)

# ---- transforms, parenting, visibility, modifiers, constraints
ob_mainbody.location = (0.0, 0.0, 0.5521)
ob_mainbody.lineart.crease_threshold = 0.0
ob_cube_004.location = (0.0, 0.0, 0.8465)
ob_cube_004.scale = (0.5523, 0.5523, 0.5523)
ob_cube_004.lineart.crease_threshold = 0.0
ob_cube.location = (-0.28, 0.0, 1.102)
ob_cube.rotation_euler = (0.0, 1.571, 0.0)
ob_cube.lineart.crease_threshold = 0.0
ob_cube_001.location = (0.28, 0.0, 1.102)
ob_cube_001.rotation_euler = (0.0, 1.571, 0.0)
ob_cube_001.lineart.crease_threshold = 0.0
ob_cube_002.location = (-0.003773, 0.285, 1.115)
ob_cube_002.rotation_euler = (0.0, 1.571, 1.571)
ob_cube_002.lineart.crease_threshold = 0.0
ob_cube_003.location = (-0.003773, -0.285, 1.115)
ob_cube_003.rotation_euler = (0.0, 1.571, 1.571)
ob_cube_003.lineart.crease_threshold = 0.0

# ---- collection membership
col_collection.objects.link(ob_mainbody)
col_collection.objects.link(ob_cube_004)
col_flaps.objects.link(ob_cube)
col_flaps.objects.link(ob_cube_001)
col_flaps.objects.link(ob_cube_002)
col_flaps.objects.link(ob_cube_003)

# ---- scene / render settings (as saved in the file)
scene.frame_start = 1; scene.frame_end = 250; scene.frame_set(1)
scene.render.engine = 'BLENDER_EEVEE_NEXT'
scene.cycles.use_denoising = False
scene.cycles.samples = 128
scene.cycles.sampling_pattern = 'TABULATED_SOBOL'
scene.cycles.use_adaptive_sampling = False
scene.cycles.use_light_tree = False
scene.view_settings.view_transform = 'Filmic'
bpy.context.view_layer.update()

# ---- added for rendering (the .blend has no active camera and no usable light): camera, sun
cam_auto = bpy.data.cameras.new('AutoCamera')
cam_auto.lens = 50.0
cam_auto.sensor_width = 36.0
cam_auto.clip_end = 1000.0
ob_auto_camera = bpy.data.objects.new('AutoCamera', cam_auto)
scene.collection.objects.link(ob_auto_camera)
ob_auto_camera.location = (1.78036, -2.13646, 1.99068)
ob_auto_camera.rotation_euler = (1.09748, -7.21219e-08, 0.694738)
scene.camera = ob_auto_camera
light_auto_sun = bpy.data.lights.new('AutoSun', 'SUN')
light_auto_sun.energy = 3.0
light_auto_sun.angle = 0.0523599
ob_auto_sun = bpy.data.objects.new('AutoSun', light_auto_sun)
scene.collection.objects.link(ob_auto_sun)
ob_auto_sun.rotation_euler = (0.872665, 0.174533, 0.523599)
bpy.context.view_layer.update()
